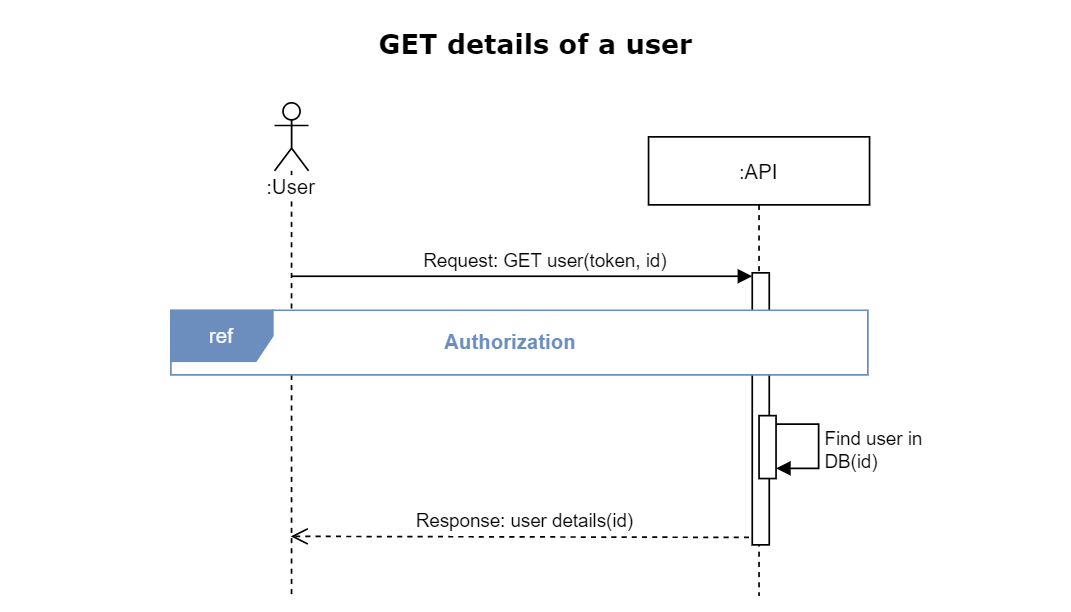

The diagram above was exported from draw.io. Its source (the exported page's mxGraphModel, read from the mxfile embedded in the PNG):
<mxGraphModel dx="1090" dy="690" grid="1" gridSize="10" guides="1" tooltips="1" connect="1" arrows="1" fold="1" page="1" pageScale="1" pageWidth="630" pageHeight="360" background="none" math="0" shadow="0">
  <root>
    <mxCell id="0" />
    <mxCell id="1" parent="0" />
    <mxCell id="2fKP_e5zrCH8sr0VX3HI-13" value="Response: user details(id)" style="html=1;verticalAlign=bottom;endArrow=open;dashed=1;endSize=8;exitX=0.501;exitY=0.852;exitDx=0;exitDy=0;exitPerimeter=0;" parent="1" edge="1">
      <mxGeometry relative="1" as="geometry">
        <mxPoint x="170.5" y="315" as="targetPoint" />
        <mxPoint x="446.1300000000001" y="315.6399999999999" as="sourcePoint" />
      </mxGeometry>
    </mxCell>
    <mxCell id="Mpra7Y7WE12Ci5tc2fOc-15" value=":User" style="shape=umlLifeline;participant=umlActor;perimeter=lifelinePerimeter;whiteSpace=wrap;html=1;container=1;collapsible=0;recursiveResize=0;verticalAlign=top;spacingTop=36;outlineConnect=0;shadow=0;labelBackgroundColor=#ffffff;strokeColor=#000000;fillColor=none;gradientColor=none;" parent="1" vertex="1">
      <mxGeometry x="161" y="60" width="20" height="290" as="geometry" />
    </mxCell>
    <mxCell id="3nuBFxr9cyL0pnOWT2aG-5" value=":API" style="shape=umlLifeline;perimeter=lifelinePerimeter;container=1;collapsible=0;recursiveResize=0;rounded=0;shadow=0;strokeWidth=1;" parent="1" vertex="1">
      <mxGeometry x="381" y="80" width="130" height="270" as="geometry" />
    </mxCell>
    <mxCell id="Mpra7Y7WE12Ci5tc2fOc-3" value="" style="html=1;points=[];perimeter=orthogonalPerimeter;" parent="3nuBFxr9cyL0pnOWT2aG-5" vertex="1">
      <mxGeometry x="61" y="80" width="10" height="160" as="geometry" />
    </mxCell>
    <mxCell id="Mpra7Y7WE12Ci5tc2fOc-4" value="Request: GET user(token, id)" style="html=1;verticalAlign=bottom;endArrow=block;entryX=0;entryY=0;" parent="1" edge="1">
      <mxGeometry x="0.0988" relative="1" as="geometry">
        <mxPoint x="171.25" y="162.0000000000001" as="sourcePoint" />
        <mxPoint x="442" y="162" as="targetPoint" />
        <mxPoint as="offset" />
      </mxGeometry>
    </mxCell>
    <mxCell id="1FeJhg0XyYmW9XnrVqUw-18" value="&lt;font style=&quot;font-size: 16px&quot; face=&quot;Verdana&quot;&gt;&lt;b&gt;GET details of a user&lt;/b&gt;&lt;/font&gt;" style="text;html=1;strokeColor=none;fillColor=none;align=center;verticalAlign=middle;whiteSpace=wrap;" parent="1" vertex="1">
      <mxGeometry x="70" y="10" width="490" height="30" as="geometry" />
    </mxCell>
    <mxCell id="2fKP_e5zrCH8sr0VX3HI-15" value="&lt;div&gt;Find user in&lt;br&gt;DB(id)&lt;/div&gt;" style="edgeStyle=orthogonalEdgeStyle;html=1;align=left;spacingLeft=2;endArrow=block;rounded=0;" parent="1" edge="1">
      <mxGeometry x="0.0526" relative="1" as="geometry">
        <mxPoint x="456" y="249" as="sourcePoint" />
        <Array as="points">
          <mxPoint x="481" y="249" />
          <mxPoint x="481" y="275" />
          <mxPoint x="456" y="275" />
        </Array>
        <mxPoint x="456" y="275" as="targetPoint" />
        <mxPoint as="offset" />
      </mxGeometry>
    </mxCell>
    <mxCell id="2fKP_e5zrCH8sr0VX3HI-16" value="" style="html=1;points=[];perimeter=orthogonalPerimeter;" parent="1" vertex="1">
      <mxGeometry x="446" y="244" width="10" height="37" as="geometry" />
    </mxCell>
    <mxCell id="kNZNg7sUBR0d5BrsSzmd-1" value="ref" style="shape=umlFrame;whiteSpace=wrap;html=1;swimlaneFillColor=#ffffff;fillColor=#6C8EBF;fontColor=#ffffff;shadow=0;strokeColor=#6C8EBF;labelBackgroundColor=none;" parent="1" vertex="1">
      <mxGeometry x="100" y="182" width="410" height="38" as="geometry" />
    </mxCell>
    <mxCell id="kNZNg7sUBR0d5BrsSzmd-2" value="Authorization" style="text;html=1;strokeColor=none;fillColor=none;align=center;verticalAlign=middle;whiteSpace=wrap;rounded=0;labelBackgroundColor=none;fontStyle=1;fontColor=#6C8EBF;" parent="1" vertex="1">
      <mxGeometry x="220" y="190" width="160" height="20" as="geometry" />
    </mxCell>
  </root>
</mxGraphModel>